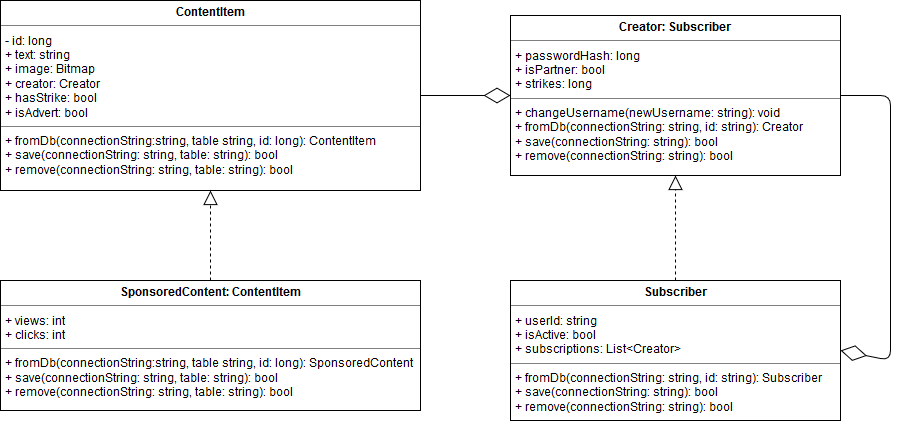

The diagram above was exported from draw.io. Its source (the exported page's mxGraphModel, read from the mxfile embedded in the PNG):
<mxGraphModel dx="1034" dy="649" grid="1" gridSize="10" guides="1" tooltips="1" connect="1" arrows="1" fold="1" page="1" pageScale="1" pageWidth="1169" pageHeight="827" background="#ffffff" math="0" shadow="0">
  <root>
    <mxCell id="0" />
    <mxCell id="1" parent="0" />
    <mxCell id="rkDYRuX99t-ZyrPrqasw-12" value="&lt;p style=&quot;margin: 0px ; margin-top: 4px ; text-align: center&quot;&gt;&lt;b&gt;ContentItem&lt;/b&gt;&lt;/p&gt;&lt;hr size=&quot;1&quot;&gt;&lt;p style=&quot;margin: 0px ; margin-left: 4px&quot;&gt;- id: long&lt;br&gt;&lt;/p&gt;&lt;p style=&quot;margin: 0px ; margin-left: 4px&quot;&gt;+ text: string&lt;/p&gt;&lt;p style=&quot;margin: 0px ; margin-left: 4px&quot;&gt;+ image: Bitmap&lt;/p&gt;&lt;p style=&quot;margin: 0px ; margin-left: 4px&quot;&gt;+ creator: Creator&lt;/p&gt;&lt;p style=&quot;margin: 0px ; margin-left: 4px&quot;&gt;+ hasStrike: bool&lt;/p&gt;&lt;p style=&quot;margin: 0px ; margin-left: 4px&quot;&gt;+ isAdvert: bool&lt;br&gt;&lt;/p&gt;&lt;hr size=&quot;1&quot;&gt;&lt;p style=&quot;margin: 0px ; margin-left: 4px&quot;&gt;+ fromDb(connectionString:string, table string, id: long): ContentItem&lt;/p&gt;&lt;p style=&quot;margin: 0px ; margin-left: 4px&quot;&gt;+ save(connectionString: string, table: string): bool&lt;/p&gt;&lt;p style=&quot;margin: 0px ; margin-left: 4px&quot;&gt;+ remove(connectionString: string, table: string): bool&lt;/p&gt;" style="verticalAlign=top;align=left;overflow=fill;fontSize=12;fontFamily=Helvetica;html=1;" vertex="1" parent="1">
      <mxGeometry x="20" y="40" width="420" height="190" as="geometry" />
    </mxCell>
    <mxCell id="rkDYRuX99t-ZyrPrqasw-17" value="&lt;p style=&quot;margin: 0px ; margin-top: 4px ; text-align: center&quot;&gt;&lt;b&gt;Creator: Subscriber&lt;br&gt;&lt;/b&gt;&lt;/p&gt;&lt;hr size=&quot;1&quot;&gt;&lt;p style=&quot;margin: 0px ; margin-left: 4px&quot;&gt;+ passwordHash: long&lt;/p&gt;&lt;p style=&quot;margin: 0px ; margin-left: 4px&quot;&gt;+ isPartner: bool&lt;br&gt;&lt;/p&gt;&lt;p style=&quot;margin: 0px ; margin-left: 4px&quot;&gt;+ strikes: long&lt;br&gt;&lt;/p&gt;&lt;hr size=&quot;1&quot;&gt;&lt;p style=&quot;margin: 0px ; margin-left: 4px&quot;&gt;+ changeUsername(newUsername: string): void&lt;br&gt;&lt;/p&gt;&lt;p style=&quot;margin: 0px ; margin-left: 4px&quot;&gt; + fromDb(connectionString: string, id: string): Creator&lt;/p&gt;&lt;p style=&quot;margin: 0px ; margin-left: 4px&quot;&gt;+ save(connectionString: string): bool&lt;br&gt;&lt;/p&gt;&lt;p style=&quot;margin: 0px ; margin-left: 4px&quot;&gt;+ remove(connectionString: string): bool&lt;br&gt;&lt;/p&gt;" style="verticalAlign=top;align=left;overflow=fill;fontSize=12;fontFamily=Helvetica;html=1;" vertex="1" parent="1">
      <mxGeometry x="530" y="55" width="330" height="160" as="geometry" />
    </mxCell>
    <mxCell id="rkDYRuX99t-ZyrPrqasw-21" value="&lt;p style=&quot;margin: 0px ; margin-top: 4px ; text-align: center&quot;&gt;&lt;b&gt;Subscriber&lt;/b&gt;&lt;/p&gt;&lt;hr size=&quot;1&quot;&gt;&lt;p style=&quot;margin: 0px ; margin-left: 4px&quot;&gt;+ userId: string&lt;/p&gt;&lt;p style=&quot;margin: 0px ; margin-left: 4px&quot;&gt;+ isActive: bool&lt;/p&gt;&lt;p style=&quot;margin: 0px ; margin-left: 4px&quot;&gt;+ subscriptions: List&amp;lt;Creator&amp;gt;&lt;/p&gt;&lt;hr size=&quot;1&quot;&gt;&lt;p style=&quot;margin: 0px ; margin-left: 4px&quot;&gt;+ fromDb(connectionString: string, id: string): Subscriber&lt;/p&gt;&lt;p style=&quot;margin: 0px ; margin-left: 4px&quot;&gt;+ save(connectionString: string): bool&lt;/p&gt;&lt;p style=&quot;margin: 0px ; margin-left: 4px&quot;&gt;+ remove(connectionString: string): bool&lt;/p&gt;" style="verticalAlign=top;align=left;overflow=fill;fontSize=12;fontFamily=Helvetica;html=1;" vertex="1" parent="1">
      <mxGeometry x="530" y="320" width="330" height="140" as="geometry" />
    </mxCell>
    <mxCell id="rkDYRuX99t-ZyrPrqasw-22" value="&lt;p style=&quot;margin: 0px ; margin-top: 4px ; text-align: center&quot;&gt;&lt;b&gt;SponsoredContent: ContentItem&lt;br&gt;&lt;/b&gt;&lt;/p&gt;&lt;hr size=&quot;1&quot;&gt;&lt;p style=&quot;margin: 0px ; margin-left: 4px&quot;&gt;+ views: int&lt;/p&gt;&lt;p style=&quot;margin: 0px ; margin-left: 4px&quot;&gt;+ clicks: int&lt;/p&gt;&lt;hr size=&quot;1&quot;&gt;&lt;p style=&quot;margin: 0px ; margin-left: 4px&quot;&gt;&lt;span&gt;+ fromDb(connectionString:string, table string, id: long): SponsoredContent&lt;/span&gt;&lt;br&gt;&lt;span&gt;+ save(connectionString: string, table: string): bool&lt;/span&gt;&lt;br&gt;&lt;span&gt;+ remove(connectionString: string, table: string): bool&lt;/span&gt;&lt;/p&gt;" style="verticalAlign=top;align=left;overflow=fill;fontSize=12;fontFamily=Helvetica;html=1;" vertex="1" parent="1">
      <mxGeometry x="20" y="320" width="420" height="130" as="geometry" />
    </mxCell>
    <mxCell id="rkDYRuX99t-ZyrPrqasw-23" value="" style="endArrow=block;dashed=1;endFill=0;endSize=12;html=1;entryX=0.5;entryY=1;entryDx=0;entryDy=0;exitX=0.5;exitY=0;exitDx=0;exitDy=0;" edge="1" parent="1" source="rkDYRuX99t-ZyrPrqasw-21" target="rkDYRuX99t-ZyrPrqasw-17">
      <mxGeometry width="160" relative="1" as="geometry">
        <mxPoint x="750" y="250" as="sourcePoint" />
        <mxPoint x="860" y="250" as="targetPoint" />
      </mxGeometry>
    </mxCell>
    <mxCell id="rkDYRuX99t-ZyrPrqasw-25" value="" style="endArrow=block;dashed=1;endFill=0;endSize=12;html=1;exitX=0.5;exitY=0;exitDx=0;exitDy=0;entryX=0.5;entryY=1;entryDx=0;entryDy=0;" edge="1" parent="1" source="rkDYRuX99t-ZyrPrqasw-22" target="rkDYRuX99t-ZyrPrqasw-12">
      <mxGeometry width="160" relative="1" as="geometry">
        <mxPoint x="270" y="260" as="sourcePoint" />
        <mxPoint x="330" y="260" as="targetPoint" />
      </mxGeometry>
    </mxCell>
    <mxCell id="rkDYRuX99t-ZyrPrqasw-26" value="" style="endArrow=diamondThin;endFill=0;endSize=24;html=1;entryX=1;entryY=0.5;entryDx=0;entryDy=0;exitX=1;exitY=0.5;exitDx=0;exitDy=0;" edge="1" parent="1" source="rkDYRuX99t-ZyrPrqasw-17" target="rkDYRuX99t-ZyrPrqasw-21">
      <mxGeometry width="160" relative="1" as="geometry">
        <mxPoint x="930" y="360" as="sourcePoint" />
        <mxPoint x="1060" y="310" as="targetPoint" />
        <Array as="points">
          <mxPoint x="910" y="135" />
          <mxPoint x="910" y="400" />
        </Array>
      </mxGeometry>
    </mxCell>
    <mxCell id="rkDYRuX99t-ZyrPrqasw-28" value="" style="endArrow=diamondThin;endFill=0;endSize=24;html=1;entryX=0;entryY=0.5;entryDx=0;entryDy=0;exitX=1;exitY=0.5;exitDx=0;exitDy=0;" edge="1" parent="1" source="rkDYRuX99t-ZyrPrqasw-12" target="rkDYRuX99t-ZyrPrqasw-17">
      <mxGeometry width="160" relative="1" as="geometry">
        <mxPoint x="480" y="180" as="sourcePoint" />
        <mxPoint x="590" y="250" as="targetPoint" />
      </mxGeometry>
    </mxCell>
  </root>
</mxGraphModel>